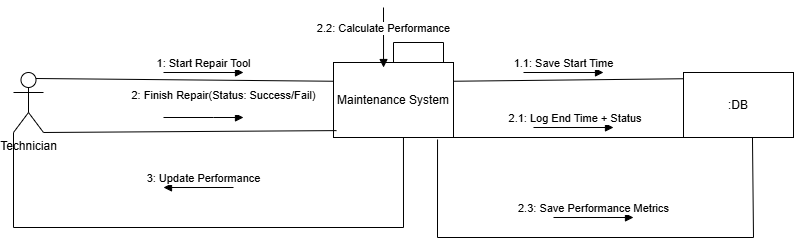

The diagram above was exported from draw.io. Its source (the exported page's mxGraphModel, read from the mxfile embedded in the PNG):
<mxGraphModel dx="1414" dy="785" grid="1" gridSize="10" guides="1" tooltips="1" connect="1" arrows="1" fold="1" page="1" pageScale="1" pageWidth="827" pageHeight="1169" math="0" shadow="0">
  <root>
    <mxCell id="0" />
    <mxCell id="1" parent="0" />
    <mxCell id="AHHeaGZxN3fY0Y7aof2D-1" parent="1" style="shape=umlActor;verticalLabelPosition=bottom;verticalAlign=top;html=1;outlineConnect=0;labelPosition=center;align=center;" value="Technician" vertex="1">
      <mxGeometry height="60" width="30" x="20" y="125" as="geometry" />
    </mxCell>
    <mxCell id="AHHeaGZxN3fY0Y7aof2D-4" parent="1" style="html=1;whiteSpace=wrap;" value="Maintenance System" vertex="1">
      <mxGeometry height="75" width="120" x="340" y="115" as="geometry" />
    </mxCell>
    <mxCell id="AHHeaGZxN3fY0Y7aof2D-5" edge="1" parent="1" source="AHHeaGZxN3fY0Y7aof2D-1" style="endArrow=none;html=1;rounded=0;entryX=0;entryY=0.25;entryDx=0;entryDy=0;exitX=0.75;exitY=0.1;exitDx=0;exitDy=0;exitPerimeter=0;" target="AHHeaGZxN3fY0Y7aof2D-4" value="">
      <mxGeometry height="50" relative="1" width="50" as="geometry">
        <Array as="points" />
        <mxPoint x="110" y="170" as="sourcePoint" />
        <mxPoint x="160" y="120" as="targetPoint" />
      </mxGeometry>
    </mxCell>
    <mxCell id="AHHeaGZxN3fY0Y7aof2D-6" edge="1" parent="1" style="html=1;verticalAlign=bottom;endArrow=block;curved=0;rounded=0;" value="1: Start Repair Tool">
      <mxGeometry relative="1" width="80" as="geometry">
        <mxPoint x="170" y="125" as="sourcePoint" />
        <mxPoint x="250" y="125" as="targetPoint" />
      </mxGeometry>
    </mxCell>
    <mxCell id="AHHeaGZxN3fY0Y7aof2D-7" parent="1" style="html=1;whiteSpace=wrap;" value=":DB" vertex="1">
      <mxGeometry height="65" width="110" x="690" y="125" as="geometry" />
    </mxCell>
    <mxCell id="AHHeaGZxN3fY0Y7aof2D-8" edge="1" parent="1" source="AHHeaGZxN3fY0Y7aof2D-4" style="endArrow=none;html=1;rounded=0;exitX=1;exitY=0.25;exitDx=0;exitDy=0;entryX=0;entryY=0.096;entryDx=0;entryDy=0;entryPerimeter=0;" target="AHHeaGZxN3fY0Y7aof2D-7" value="">
      <mxGeometry height="50" relative="1" width="50" as="geometry">
        <mxPoint x="590" y="180" as="sourcePoint" />
        <mxPoint x="640" y="130" as="targetPoint" />
      </mxGeometry>
    </mxCell>
    <mxCell id="AHHeaGZxN3fY0Y7aof2D-9" edge="1" parent="1" style="html=1;verticalAlign=bottom;endArrow=block;curved=0;rounded=0;" value="1.1: Save Start Time">
      <mxGeometry relative="1" width="80" as="geometry">
        <mxPoint x="530" y="125" as="sourcePoint" />
        <mxPoint x="610" y="125" as="targetPoint" />
      </mxGeometry>
    </mxCell>
    <mxCell id="AHHeaGZxN3fY0Y7aof2D-10" edge="1" parent="1" source="AHHeaGZxN3fY0Y7aof2D-1" style="endArrow=none;html=1;rounded=0;entryX=0.025;entryY=0.908;entryDx=0;entryDy=0;exitX=1;exitY=1;exitDx=0;exitDy=0;exitPerimeter=0;entryPerimeter=0;" target="AHHeaGZxN3fY0Y7aof2D-4" value="">
      <mxGeometry height="50" relative="1" width="50" as="geometry">
        <mxPoint x="200" y="220" as="sourcePoint" />
        <mxPoint x="250" y="170" as="targetPoint" />
      </mxGeometry>
    </mxCell>
    <mxCell id="AHHeaGZxN3fY0Y7aof2D-11" edge="1" parent="1" style="html=1;verticalAlign=bottom;endArrow=block;curved=0;rounded=0;" value="&lt;div&gt;2: Finish Repair(Status: Success/Fail)&lt;/div&gt;&lt;div&gt;&lt;br&gt;&lt;/div&gt;">
      <mxGeometry relative="1" width="80" x="0.5" as="geometry">
        <mxPoint as="offset" />
        <Array as="points">
          <mxPoint x="220" y="170" />
        </Array>
        <mxPoint x="170" y="170" as="sourcePoint" />
        <mxPoint x="250" y="170" as="targetPoint" />
      </mxGeometry>
    </mxCell>
    <mxCell id="AHHeaGZxN3fY0Y7aof2D-12" edge="1" parent="1" source="AHHeaGZxN3fY0Y7aof2D-4" style="endArrow=none;html=1;rounded=0;exitX=1;exitY=1;exitDx=0;exitDy=0;entryX=0;entryY=1;entryDx=0;entryDy=0;" target="AHHeaGZxN3fY0Y7aof2D-7" value="">
      <mxGeometry height="50" relative="1" width="50" as="geometry">
        <mxPoint x="470" y="180" as="sourcePoint" />
        <mxPoint x="680" y="182" as="targetPoint" />
      </mxGeometry>
    </mxCell>
    <mxCell id="AHHeaGZxN3fY0Y7aof2D-13" edge="1" parent="1" style="html=1;verticalAlign=bottom;endArrow=block;curved=0;rounded=0;" value="&amp;nbsp;2.1: Log End Time + Status">
      <mxGeometry relative="1" width="80" as="geometry">
        <mxPoint x="540" y="180" as="sourcePoint" />
        <mxPoint x="620" y="180" as="targetPoint" />
      </mxGeometry>
    </mxCell>
    <mxCell id="AHHeaGZxN3fY0Y7aof2D-14" edge="1" parent="1" source="AHHeaGZxN3fY0Y7aof2D-4" style="edgeStyle=orthogonalEdgeStyle;rounded=0;orthogonalLoop=1;jettySize=auto;html=1;exitX=0.5;exitY=0;exitDx=0;exitDy=0;endArrow=none;endFill=0;" target="AHHeaGZxN3fY0Y7aof2D-4">
      <mxGeometry relative="1" as="geometry">
        <Array as="points">
          <mxPoint x="400" y="95" />
          <mxPoint x="450" y="95" />
        </Array>
      </mxGeometry>
    </mxCell>
    <mxCell id="AHHeaGZxN3fY0Y7aof2D-17" edge="1" parent="1" style="html=1;verticalAlign=bottom;endArrow=block;curved=0;rounded=0;entryX=0.417;entryY=0.067;entryDx=0;entryDy=0;entryPerimeter=0;" target="AHHeaGZxN3fY0Y7aof2D-4" value="2.2: Calculate Performance">
      <mxGeometry relative="1" width="80" as="geometry">
        <mxPoint x="390" y="60" as="sourcePoint" />
        <mxPoint x="420" y="60" as="targetPoint" />
      </mxGeometry>
    </mxCell>
    <mxCell id="AHHeaGZxN3fY0Y7aof2D-18" edge="1" parent="1" source="AHHeaGZxN3fY0Y7aof2D-4" style="endArrow=none;html=1;rounded=0;exitX=0.867;exitY=1.027;exitDx=0;exitDy=0;entryX=0.627;entryY=1;entryDx=0;entryDy=0;entryPerimeter=0;exitPerimeter=0;" target="AHHeaGZxN3fY0Y7aof2D-7" value="">
      <mxGeometry height="50" relative="1" width="50" as="geometry">
        <Array as="points">
          <mxPoint x="444" y="290" />
          <mxPoint x="760" y="290" />
        </Array>
        <mxPoint x="450" y="340" as="sourcePoint" />
        <mxPoint x="500" y="290" as="targetPoint" />
      </mxGeometry>
    </mxCell>
    <mxCell id="AHHeaGZxN3fY0Y7aof2D-19" edge="1" parent="1" style="html=1;verticalAlign=bottom;endArrow=block;curved=0;rounded=0;" value="2.3: Save Performance Metrics">
      <mxGeometry relative="1" width="80" as="geometry">
        <mxPoint x="560" y="270" as="sourcePoint" />
        <mxPoint x="640" y="270" as="targetPoint" />
      </mxGeometry>
    </mxCell>
    <mxCell id="C-IcNEJy3_m9Imasevbm-1" edge="1" parent="1" source="AHHeaGZxN3fY0Y7aof2D-1" style="endArrow=none;html=1;rounded=0;exitX=0;exitY=1;exitDx=0;exitDy=0;exitPerimeter=0;entryX=0.583;entryY=1;entryDx=0;entryDy=0;entryPerimeter=0;" target="AHHeaGZxN3fY0Y7aof2D-4" value="">
      <mxGeometry height="50" relative="1" width="50" as="geometry">
        <Array as="points">
          <mxPoint x="20" y="280" />
          <mxPoint x="410" y="280" />
        </Array>
        <mxPoint x="280" y="250" as="sourcePoint" />
        <mxPoint x="410" y="200" as="targetPoint" />
      </mxGeometry>
    </mxCell>
    <mxCell id="C-IcNEJy3_m9Imasevbm-2" edge="1" parent="1" style="html=1;verticalAlign=bottom;endArrow=block;curved=0;rounded=0;" value="3: Update Performance">
      <mxGeometry relative="1" width="80" x="-0.1429" as="geometry">
        <mxPoint as="offset" />
        <Array as="points">
          <mxPoint x="240" y="240" />
        </Array>
        <mxPoint x="240" y="240" as="sourcePoint" />
        <mxPoint x="170" y="240" as="targetPoint" />
      </mxGeometry>
    </mxCell>
  </root>
</mxGraphModel>